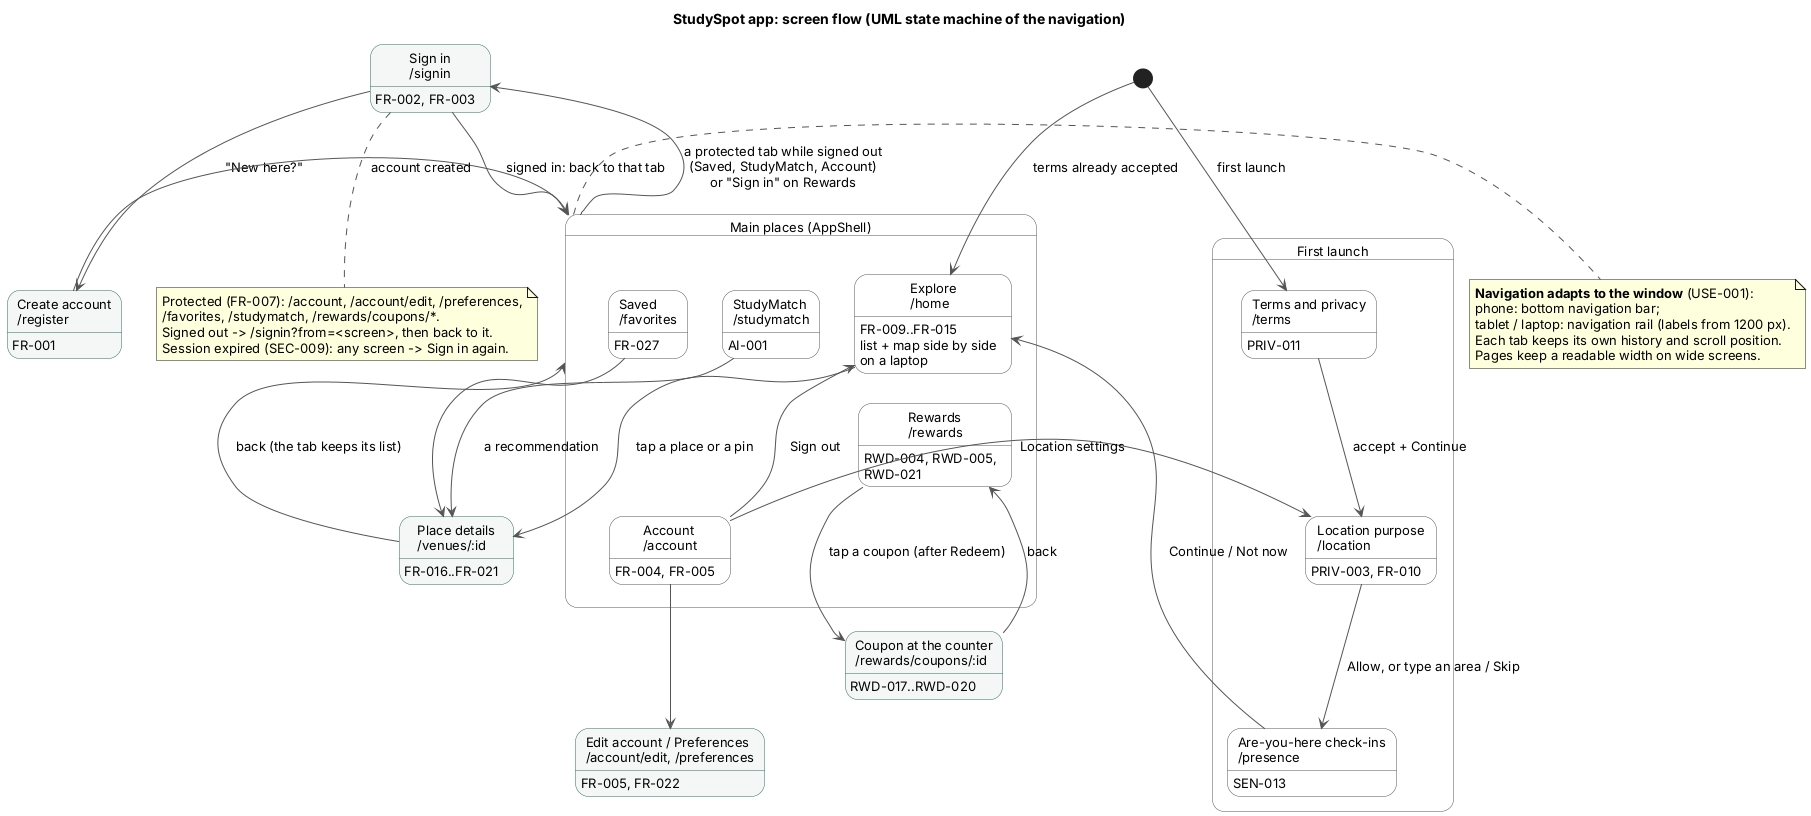

The diagram above was rendered by PlantUML. Its source (embedded in the PNG):
@startuml app-screen-flow
' SDS v0.3 Section 14 (M5/M6): app screen flow, Sprint 3 (DRS feedback: logical flow, responsive).
' Routes and rules: app/lib/core/routing/router.dart (appRedirect) and app_shell.dart.
skinparam shadowing false
skinparam defaultFontName Helvetica
skinparam defaultFontSize 13
skinparam ArrowColor #555555
skinparam state {
  BackgroundColor white
  BorderColor #555555
  BackgroundColor<<task>> #F4F7F5
  BorderColor<<task>> #2E6B5E
}
hide empty description

title StudySpot app: screen flow (UML state machine of the navigation)

state "First launch" as Onboarding {
  state "Terms and privacy\n/terms" as Terms : PRIV-011
  state "Location purpose\n/location" as Location : PRIV-003, FR-010
  state "Are-you-here check-ins\n/presence" as Presence : SEN-013
  Terms --> Location : accept + Continue
  Location --> Presence : Allow, or type an area / Skip
}

state "Main places (AppShell)" as Shell {
  state "Explore\n/home" as Explore : FR-009..FR-015\nlist + map side by side\non a laptop
  state "Saved\n/favorites" as Saved : FR-027
  state "StudyMatch\n/studymatch" as StudyMatch : AI-001
  state "Rewards\n/rewards" as Rewards : RWD-004, RWD-005,\nRWD-021
  state "Account\n/account" as Account : FR-004, FR-005
  ' Any tab to any tab in one tap; hidden links only set the order.
  Explore -[hidden]right-> Saved
  Saved -[hidden]right-> StudyMatch
  StudyMatch -[hidden]right-> Rewards
  Rewards -[hidden]right-> Account
}

state "Place details\n/venues/:id" as Details <<task>> : FR-016..FR-021
state "Coupon at the counter\n/rewards/coupons/:id" as Coupon <<task>> : RWD-017..RWD-020
state "Sign in\n/signin" as SignIn <<task>> : FR-002, FR-003
state "Create account\n/register" as Register <<task>> : FR-001
state "Edit account / Preferences\n/account/edit, /preferences" as Settings <<task>> : FR-005, FR-022

[*] --> Terms : first launch
[*] --> Explore : terms already accepted
Presence --> Explore : Continue / Not now

Explore --> Details : tap a place or a pin
Saved --> Details
StudyMatch --> Details : a recommendation
Rewards --> Coupon : tap a coupon (after Redeem)
Account --> Settings
Account --> Location : Location settings

Shell --> SignIn : a protected tab while signed out\n(Saved, StudyMatch, Account)\nor "Sign in" on Rewards
SignIn --> Register : "New here?"
SignIn --> Shell : signed in: back to that tab
Register --> Shell : account created
Details --> Shell : back (the tab keeps its list)
Coupon --> Rewards : back
Account --> Explore : Sign out

note right of Shell
  <b>Navigation adapts to the window</b> (USE-001):
  phone: bottom navigation bar;
  tablet / laptop: navigation rail (labels from 1200 px).
  Each tab keeps its own history and scroll position.
  Pages keep a readable width on wide screens.
end note

note bottom of SignIn
  Protected (FR-007): /account, /account/edit, /preferences,
  /favorites, /studymatch, /rewards/coupons/*.
  Signed out -> /signin?from=<screen>, then back to it.
  Session expired (SEC-009): any screen -> Sign in again.
end note
@enduml